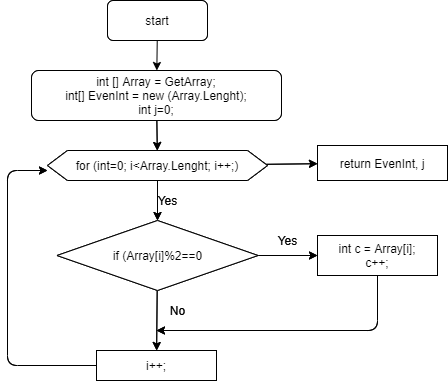

The diagram above was exported from draw.io. Its source (the exported page's mxGraphModel, read from the mxfile embedded in the PNG):
<mxGraphModel dx="613" dy="401" grid="1" gridSize="10" guides="1" tooltips="1" connect="1" arrows="1" fold="1" page="1" pageScale="1" pageWidth="827" pageHeight="1169" math="0" shadow="0">
  <root>
    <mxCell id="0" />
    <mxCell id="1" parent="0" />
    <mxCell id="2" value="" style="edgeStyle=none;html=1;" parent="1" source="3" target="5" edge="1">
      <mxGeometry relative="1" as="geometry" />
    </mxCell>
    <mxCell id="3" value="start" style="rounded=1;whiteSpace=wrap;html=1;" parent="1" vertex="1">
      <mxGeometry x="240" y="20" width="100" height="40" as="geometry" />
    </mxCell>
    <mxCell id="4" value="" style="edgeStyle=none;html=1;" parent="1" source="5" target="8" edge="1">
      <mxGeometry relative="1" as="geometry" />
    </mxCell>
    <mxCell id="5" value="int [] Array = GetArray;&lt;br&gt;int[] EvenInt = new (Array.Lenght);&lt;br&gt;int j=0;" style="whiteSpace=wrap;html=1;rounded=1;" parent="1" vertex="1">
      <mxGeometry x="164" y="90" width="250" height="50" as="geometry" />
    </mxCell>
    <mxCell id="6" value="" style="edgeStyle=none;html=1;" parent="1" source="8" target="11" edge="1">
      <mxGeometry relative="1" as="geometry" />
    </mxCell>
    <mxCell id="7" value="" style="edgeStyle=none;html=1;" parent="1" source="8" target="13" edge="1">
      <mxGeometry relative="1" as="geometry" />
    </mxCell>
    <mxCell id="8" value="for (int=0; i&amp;lt;Array.Lenght; i++;)" style="shape=hexagon;perimeter=hexagonPerimeter2;whiteSpace=wrap;html=1;fixedSize=1;" parent="1" vertex="1">
      <mxGeometry x="180" y="170" width="220" height="30" as="geometry" />
    </mxCell>
    <mxCell id="9" value="" style="edgeStyle=none;html=1;" parent="1" source="11" target="14" edge="1">
      <mxGeometry relative="1" as="geometry" />
    </mxCell>
    <mxCell id="10" value="" style="edgeStyle=none;html=1;" parent="1" source="11" target="17" edge="1">
      <mxGeometry relative="1" as="geometry" />
    </mxCell>
    <mxCell id="11" value="if (Array[i]%2==0" style="rhombus;whiteSpace=wrap;html=1;" parent="1" vertex="1">
      <mxGeometry x="189.5" y="240" width="201" height="70" as="geometry" />
    </mxCell>
    <mxCell id="12" value="Yes" style="text;html=1;align=center;verticalAlign=middle;resizable=0;points=[];autosize=1;strokeColor=none;" parent="1" vertex="1">
      <mxGeometry x="280" y="210" width="40" height="20" as="geometry" />
    </mxCell>
    <mxCell id="13" value="return EvenInt, j" style="whiteSpace=wrap;html=1;" parent="1" vertex="1">
      <mxGeometry x="450" y="165" width="130" height="35" as="geometry" />
    </mxCell>
    <mxCell id="14" value="i++;" style="whiteSpace=wrap;html=1;" parent="1" vertex="1">
      <mxGeometry x="229" y="370" width="120" height="30" as="geometry" />
    </mxCell>
    <mxCell id="15" value="" style="endArrow=classic;html=1;exitX=0;exitY=0.5;exitDx=0;exitDy=0;" parent="1" source="14" edge="1">
      <mxGeometry width="50" height="50" relative="1" as="geometry">
        <mxPoint x="170" y="420" as="sourcePoint" />
        <mxPoint x="180" y="190" as="targetPoint" />
        <Array as="points">
          <mxPoint x="140" y="385" />
          <mxPoint x="140" y="190" />
        </Array>
      </mxGeometry>
    </mxCell>
    <mxCell id="16" value="No" style="text;html=1;align=center;verticalAlign=middle;resizable=0;points=[];autosize=1;strokeColor=none;" parent="1" vertex="1">
      <mxGeometry x="295" y="320" width="30" height="20" as="geometry" />
    </mxCell>
    <mxCell id="17" value="int c = Array[i];&lt;br&gt;c++;" style="whiteSpace=wrap;html=1;" parent="1" vertex="1">
      <mxGeometry x="450" y="255" width="120" height="40" as="geometry" />
    </mxCell>
    <mxCell id="18" value="" style="endArrow=classic;html=1;entryX=-0.2;entryY=1.5;entryDx=0;entryDy=0;entryPerimeter=0;" parent="1" target="16" edge="1">
      <mxGeometry width="50" height="50" relative="1" as="geometry">
        <mxPoint x="510" y="295" as="sourcePoint" />
        <mxPoint x="560" y="245" as="targetPoint" />
        <Array as="points">
          <mxPoint x="510" y="350" />
        </Array>
      </mxGeometry>
    </mxCell>
    <mxCell id="19" value="Yes" style="text;html=1;align=center;verticalAlign=middle;resizable=0;points=[];autosize=1;strokeColor=none;" parent="1" vertex="1">
      <mxGeometry x="400" y="250" width="40" height="20" as="geometry" />
    </mxCell>
    <mxCell id="21" value="start" style="rounded=1;whiteSpace=wrap;html=1;" vertex="1" parent="1">
      <mxGeometry x="240" y="20" width="100" height="40" as="geometry" />
    </mxCell>
    <mxCell id="22" value="" style="edgeStyle=none;html=1;" edge="1" parent="1" source="23" target="26">
      <mxGeometry relative="1" as="geometry" />
    </mxCell>
    <mxCell id="23" value="int [] Array = GetArray;&lt;br&gt;int[] EvenInt = new (Array.Lenght);&lt;br&gt;int j=0;" style="whiteSpace=wrap;html=1;rounded=1;" vertex="1" parent="1">
      <mxGeometry x="164" y="90" width="250" height="50" as="geometry" />
    </mxCell>
    <mxCell id="24" value="" style="edgeStyle=none;html=1;" edge="1" parent="1" source="26" target="29">
      <mxGeometry relative="1" as="geometry" />
    </mxCell>
    <mxCell id="25" value="" style="edgeStyle=none;html=1;" edge="1" parent="1" source="26" target="31">
      <mxGeometry relative="1" as="geometry" />
    </mxCell>
    <mxCell id="26" value="for (int=0; i&amp;lt;Array.Lenght; i++;)" style="shape=hexagon;perimeter=hexagonPerimeter2;whiteSpace=wrap;html=1;fixedSize=1;" vertex="1" parent="1">
      <mxGeometry x="180" y="170" width="220" height="30" as="geometry" />
    </mxCell>
    <mxCell id="27" value="" style="edgeStyle=none;html=1;" edge="1" parent="1" source="29" target="32">
      <mxGeometry relative="1" as="geometry" />
    </mxCell>
    <mxCell id="28" value="" style="edgeStyle=none;html=1;" edge="1" parent="1" source="29" target="35">
      <mxGeometry relative="1" as="geometry" />
    </mxCell>
    <mxCell id="29" value="if (Array[i]%2==0" style="rhombus;whiteSpace=wrap;html=1;" vertex="1" parent="1">
      <mxGeometry x="189.5" y="240" width="201" height="70" as="geometry" />
    </mxCell>
    <mxCell id="30" value="Yes" style="text;html=1;align=center;verticalAlign=middle;resizable=0;points=[];autosize=1;strokeColor=none;" vertex="1" parent="1">
      <mxGeometry x="280" y="210" width="40" height="20" as="geometry" />
    </mxCell>
    <mxCell id="31" value="return EvenInt, j" style="whiteSpace=wrap;html=1;" vertex="1" parent="1">
      <mxGeometry x="450" y="165" width="130" height="35" as="geometry" />
    </mxCell>
    <mxCell id="32" value="i++;" style="whiteSpace=wrap;html=1;" vertex="1" parent="1">
      <mxGeometry x="229" y="370" width="120" height="30" as="geometry" />
    </mxCell>
    <mxCell id="33" value="" style="endArrow=classic;html=1;exitX=0;exitY=0.5;exitDx=0;exitDy=0;" edge="1" parent="1" source="32">
      <mxGeometry width="50" height="50" relative="1" as="geometry">
        <mxPoint x="170" y="420" as="sourcePoint" />
        <mxPoint x="180" y="190" as="targetPoint" />
        <Array as="points">
          <mxPoint x="140" y="385" />
          <mxPoint x="140" y="190" />
        </Array>
      </mxGeometry>
    </mxCell>
    <mxCell id="34" value="No" style="text;html=1;align=center;verticalAlign=middle;resizable=0;points=[];autosize=1;strokeColor=none;" vertex="1" parent="1">
      <mxGeometry x="295" y="320" width="30" height="20" as="geometry" />
    </mxCell>
    <mxCell id="35" value="int c = Array[i];&lt;br&gt;c++;" style="whiteSpace=wrap;html=1;" vertex="1" parent="1">
      <mxGeometry x="450" y="255" width="120" height="40" as="geometry" />
    </mxCell>
    <mxCell id="36" value="" style="endArrow=classic;html=1;entryX=-0.2;entryY=1.5;entryDx=0;entryDy=0;entryPerimeter=0;" edge="1" parent="1" target="34">
      <mxGeometry width="50" height="50" relative="1" as="geometry">
        <mxPoint x="510" y="295" as="sourcePoint" />
        <mxPoint x="560" y="245" as="targetPoint" />
        <Array as="points">
          <mxPoint x="510" y="350" />
        </Array>
      </mxGeometry>
    </mxCell>
    <mxCell id="37" value="Yes" style="text;html=1;align=center;verticalAlign=middle;resizable=0;points=[];autosize=1;strokeColor=none;" vertex="1" parent="1">
      <mxGeometry x="400" y="250" width="40" height="20" as="geometry" />
    </mxCell>
  </root>
</mxGraphModel>